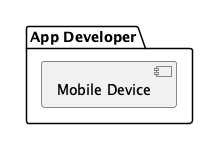

The diagram above was rendered by PlantUML. Its source (embedded in the PNG):
@startuml entities_mobile_device
!theme gematik from ../puml

skinparam nodesep 150

package "App Developer" {
    component "Mobile Device" as MobileDevice
}

@enduml